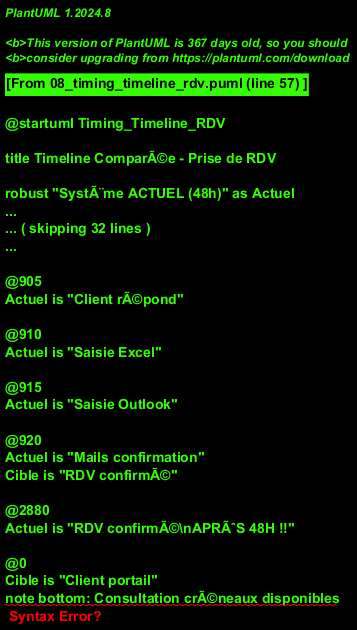

The diagram above was rendered by PlantUML. Its source (embedded in the PNG):
@startuml Timing_Timeline_RDV

title Timeline ComparÃ©e - Prise de RDV

robust "SystÃ¨me ACTUEL (48h)" as Actuel
concise "SystÃ¨me CIBLE (2min)" as Cible

@0
Actuel is "Appel client"
Cible is "Appel/Portail"

@5
Actuel is "Cherche post-it"

@10
Actuel is "Recherche client\n(3 outils)"

@15
Actuel is "Propose crÃ©neau\n(INCERTAIN)"

@20
Actuel is "Mail GaÃ«tan"

@420
Actuel is "Attend 7h..."

@425
Actuel is "GaÃ«tan rÃ©pond"

@430
Actuel is "Appel client\n(rÃ©pondeur)"

@435
Actuel is "Mail client"

@900
Actuel is "Attend 15h..."

@905
Actuel is "Client rÃ©pond"

@910
Actuel is "Saisie Excel"

@915
Actuel is "Saisie Outlook"

@920
Actuel is "Mails confirmation"
Cible is "RDV confirmÃ©"

@2880
Actuel is "RDV confirmÃ©\nAPRÃˆS 48H !!"

@0
Cible is "Client portail"
note bottom: Consultation crÃ©neaux disponibles

@1
Cible is "Choisit crÃ©neau"
note bottom: 1 clic

@2
Cible is "Confirmation auto"
note bottom: Email + SMS automatiques\nSync planning automatique

highlight 0 to 2880 #FFAAAA : 48 HEURES (SystÃ¨me actuel)
highlight 0 to 2 #AAFFAA : 2 MINUTES (SystÃ¨me cible)

@enduml